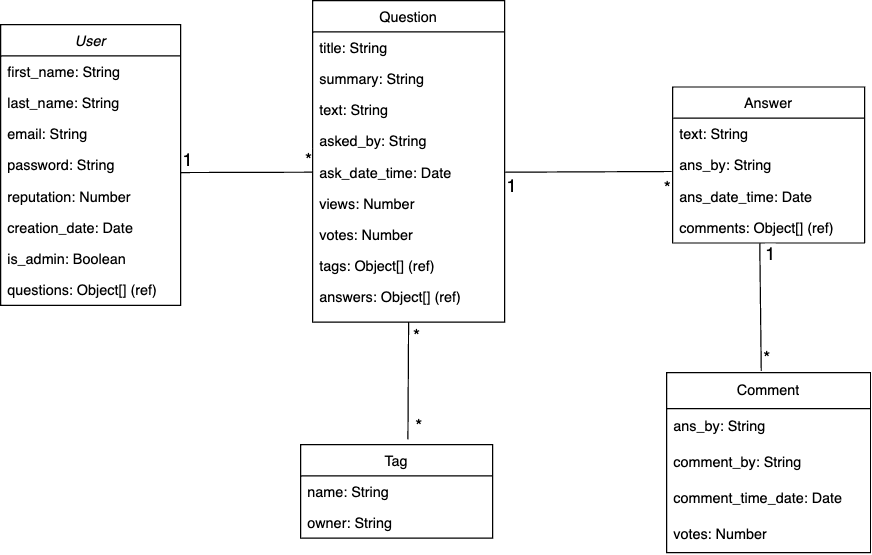

The diagram above was exported from draw.io. Its source (the exported page's mxGraphModel, read from the mxfile embedded in the PNG):
<mxGraphModel dx="928" dy="833" grid="0" gridSize="10" guides="1" tooltips="1" connect="1" arrows="1" fold="1" page="1" pageScale="1" pageWidth="827" pageHeight="1169" background="#ffffff" math="0" shadow="0">
  <root>
    <mxCell id="WIyWlLk6GJQsqaUBKTNV-0" />
    <mxCell id="WIyWlLk6GJQsqaUBKTNV-1" parent="WIyWlLk6GJQsqaUBKTNV-0" />
    <mxCell id="zkfFHV4jXpPFQw0GAbJ--0" value="User" style="swimlane;fontStyle=2;align=center;verticalAlign=top;childLayout=stackLayout;horizontal=1;startSize=26;horizontalStack=0;resizeParent=1;resizeLast=0;collapsible=1;marginBottom=0;rounded=0;shadow=0;strokeWidth=1;" parent="WIyWlLk6GJQsqaUBKTNV-1" vertex="1">
      <mxGeometry x="70" y="40" width="150" height="234" as="geometry">
        <mxRectangle x="230" y="140" width="160" height="26" as="alternateBounds" />
      </mxGeometry>
    </mxCell>
    <mxCell id="zkfFHV4jXpPFQw0GAbJ--1" value="first_name: String " style="text;align=left;verticalAlign=top;spacingLeft=4;spacingRight=4;overflow=hidden;rotatable=0;points=[[0,0.5],[1,0.5]];portConstraint=eastwest;" parent="zkfFHV4jXpPFQw0GAbJ--0" vertex="1">
      <mxGeometry y="26" width="150" height="26" as="geometry" />
    </mxCell>
    <mxCell id="zkfFHV4jXpPFQw0GAbJ--2" value="last_name: String" style="text;align=left;verticalAlign=top;spacingLeft=4;spacingRight=4;overflow=hidden;rotatable=0;points=[[0,0.5],[1,0.5]];portConstraint=eastwest;rounded=0;shadow=0;html=0;" parent="zkfFHV4jXpPFQw0GAbJ--0" vertex="1">
      <mxGeometry y="52" width="150" height="26" as="geometry" />
    </mxCell>
    <mxCell id="zkfFHV4jXpPFQw0GAbJ--3" value="email: String&#10;&#10;" style="text;align=left;verticalAlign=top;spacingLeft=4;spacingRight=4;overflow=hidden;rotatable=0;points=[[0,0.5],[1,0.5]];portConstraint=eastwest;rounded=0;shadow=0;html=0;" parent="zkfFHV4jXpPFQw0GAbJ--0" vertex="1">
      <mxGeometry y="78" width="150" height="26" as="geometry" />
    </mxCell>
    <mxCell id="b_yOTpMdaVzoECsLMgv4-2" value="password: String" style="text;align=left;verticalAlign=top;spacingLeft=4;spacingRight=4;overflow=hidden;rotatable=0;points=[[0,0.5],[1,0.5]];portConstraint=eastwest;rounded=0;shadow=0;html=0;" vertex="1" parent="zkfFHV4jXpPFQw0GAbJ--0">
      <mxGeometry y="104" width="150" height="26" as="geometry" />
    </mxCell>
    <mxCell id="b_yOTpMdaVzoECsLMgv4-1" value="reputation: Number" style="text;align=left;verticalAlign=top;spacingLeft=4;spacingRight=4;overflow=hidden;rotatable=0;points=[[0,0.5],[1,0.5]];portConstraint=eastwest;rounded=0;shadow=0;html=0;" vertex="1" parent="zkfFHV4jXpPFQw0GAbJ--0">
      <mxGeometry y="130" width="150" height="26" as="geometry" />
    </mxCell>
    <mxCell id="b_yOTpMdaVzoECsLMgv4-3" value="creation_date: Date" style="text;align=left;verticalAlign=top;spacingLeft=4;spacingRight=4;overflow=hidden;rotatable=0;points=[[0,0.5],[1,0.5]];portConstraint=eastwest;rounded=0;shadow=0;html=0;" vertex="1" parent="zkfFHV4jXpPFQw0GAbJ--0">
      <mxGeometry y="156" width="150" height="26" as="geometry" />
    </mxCell>
    <mxCell id="b_yOTpMdaVzoECsLMgv4-5" value="is_admin: Boolean" style="text;align=left;verticalAlign=top;spacingLeft=4;spacingRight=4;overflow=hidden;rotatable=0;points=[[0,0.5],[1,0.5]];portConstraint=eastwest;rounded=0;shadow=0;html=0;" vertex="1" parent="zkfFHV4jXpPFQw0GAbJ--0">
      <mxGeometry y="182" width="150" height="26" as="geometry" />
    </mxCell>
    <mxCell id="b_yOTpMdaVzoECsLMgv4-6" value="questions: Object[] (ref)" style="text;align=left;verticalAlign=top;spacingLeft=4;spacingRight=4;overflow=hidden;rotatable=0;points=[[0,0.5],[1,0.5]];portConstraint=eastwest;rounded=0;shadow=0;html=0;" vertex="1" parent="zkfFHV4jXpPFQw0GAbJ--0">
      <mxGeometry y="208" width="150" height="26" as="geometry" />
    </mxCell>
    <mxCell id="zkfFHV4jXpPFQw0GAbJ--6" value="Tag" style="swimlane;fontStyle=0;align=center;verticalAlign=top;childLayout=stackLayout;horizontal=1;startSize=26;horizontalStack=0;resizeParent=1;resizeLast=0;collapsible=1;marginBottom=0;rounded=0;shadow=0;strokeWidth=1;" parent="WIyWlLk6GJQsqaUBKTNV-1" vertex="1">
      <mxGeometry x="320" y="390" width="160" height="78" as="geometry">
        <mxRectangle x="130" y="380" width="160" height="26" as="alternateBounds" />
      </mxGeometry>
    </mxCell>
    <mxCell id="zkfFHV4jXpPFQw0GAbJ--7" value="name: String" style="text;align=left;verticalAlign=top;spacingLeft=4;spacingRight=4;overflow=hidden;rotatable=0;points=[[0,0.5],[1,0.5]];portConstraint=eastwest;" parent="zkfFHV4jXpPFQw0GAbJ--6" vertex="1">
      <mxGeometry y="26" width="160" height="26" as="geometry" />
    </mxCell>
    <mxCell id="b_yOTpMdaVzoECsLMgv4-17" value="owner: String" style="text;align=left;verticalAlign=top;spacingLeft=4;spacingRight=4;overflow=hidden;rotatable=0;points=[[0,0.5],[1,0.5]];portConstraint=eastwest;" vertex="1" parent="zkfFHV4jXpPFQw0GAbJ--6">
      <mxGeometry y="52" width="160" height="26" as="geometry" />
    </mxCell>
    <mxCell id="zkfFHV4jXpPFQw0GAbJ--13" value="Answer" style="swimlane;fontStyle=0;align=center;verticalAlign=top;childLayout=stackLayout;horizontal=1;startSize=26;horizontalStack=0;resizeParent=1;resizeLast=0;collapsible=1;marginBottom=0;rounded=0;shadow=0;strokeWidth=1;" parent="WIyWlLk6GJQsqaUBKTNV-1" vertex="1">
      <mxGeometry x="630" y="92" width="160" height="130" as="geometry">
        <mxRectangle x="340" y="380" width="170" height="26" as="alternateBounds" />
      </mxGeometry>
    </mxCell>
    <mxCell id="b_yOTpMdaVzoECsLMgv4-9" value="text: String" style="text;align=left;verticalAlign=top;spacingLeft=4;spacingRight=4;overflow=hidden;rotatable=0;points=[[0,0.5],[1,0.5]];portConstraint=eastwest;" vertex="1" parent="zkfFHV4jXpPFQw0GAbJ--13">
      <mxGeometry y="26" width="160" height="26" as="geometry" />
    </mxCell>
    <mxCell id="b_yOTpMdaVzoECsLMgv4-10" value="ans_by: String" style="text;align=left;verticalAlign=top;spacingLeft=4;spacingRight=4;overflow=hidden;rotatable=0;points=[[0,0.5],[1,0.5]];portConstraint=eastwest;" vertex="1" parent="zkfFHV4jXpPFQw0GAbJ--13">
      <mxGeometry y="52" width="160" height="26" as="geometry" />
    </mxCell>
    <mxCell id="zkfFHV4jXpPFQw0GAbJ--14" value="ans_date_time: Date" style="text;align=left;verticalAlign=top;spacingLeft=4;spacingRight=4;overflow=hidden;rotatable=0;points=[[0,0.5],[1,0.5]];portConstraint=eastwest;" parent="zkfFHV4jXpPFQw0GAbJ--13" vertex="1">
      <mxGeometry y="78" width="160" height="26" as="geometry" />
    </mxCell>
    <mxCell id="b_yOTpMdaVzoECsLMgv4-11" value="comments: Object[] (ref)" style="text;align=left;verticalAlign=top;spacingLeft=4;spacingRight=4;overflow=hidden;rotatable=0;points=[[0,0.5],[1,0.5]];portConstraint=eastwest;" vertex="1" parent="zkfFHV4jXpPFQw0GAbJ--13">
      <mxGeometry y="104" width="160" height="26" as="geometry" />
    </mxCell>
    <mxCell id="zkfFHV4jXpPFQw0GAbJ--17" value="Question" style="swimlane;fontStyle=0;align=center;verticalAlign=top;childLayout=stackLayout;horizontal=1;startSize=26;horizontalStack=0;resizeParent=1;resizeLast=0;collapsible=1;marginBottom=0;rounded=0;shadow=0;strokeWidth=1;" parent="WIyWlLk6GJQsqaUBKTNV-1" vertex="1">
      <mxGeometry x="330" y="20" width="160" height="268" as="geometry">
        <mxRectangle x="550" y="140" width="160" height="26" as="alternateBounds" />
      </mxGeometry>
    </mxCell>
    <mxCell id="zkfFHV4jXpPFQw0GAbJ--18" value="title: String" style="text;align=left;verticalAlign=top;spacingLeft=4;spacingRight=4;overflow=hidden;rotatable=0;points=[[0,0.5],[1,0.5]];portConstraint=eastwest;" parent="zkfFHV4jXpPFQw0GAbJ--17" vertex="1">
      <mxGeometry y="26" width="160" height="26" as="geometry" />
    </mxCell>
    <mxCell id="zkfFHV4jXpPFQw0GAbJ--19" value="summary: String" style="text;align=left;verticalAlign=top;spacingLeft=4;spacingRight=4;overflow=hidden;rotatable=0;points=[[0,0.5],[1,0.5]];portConstraint=eastwest;rounded=0;shadow=0;html=0;" parent="zkfFHV4jXpPFQw0GAbJ--17" vertex="1">
      <mxGeometry y="52" width="160" height="26" as="geometry" />
    </mxCell>
    <mxCell id="zkfFHV4jXpPFQw0GAbJ--20" value="text: String" style="text;align=left;verticalAlign=top;spacingLeft=4;spacingRight=4;overflow=hidden;rotatable=0;points=[[0,0.5],[1,0.5]];portConstraint=eastwest;rounded=0;shadow=0;html=0;" parent="zkfFHV4jXpPFQw0GAbJ--17" vertex="1">
      <mxGeometry y="78" width="160" height="26" as="geometry" />
    </mxCell>
    <mxCell id="zkfFHV4jXpPFQw0GAbJ--21" value="asked_by: String" style="text;align=left;verticalAlign=top;spacingLeft=4;spacingRight=4;overflow=hidden;rotatable=0;points=[[0,0.5],[1,0.5]];portConstraint=eastwest;rounded=0;shadow=0;html=0;" parent="zkfFHV4jXpPFQw0GAbJ--17" vertex="1">
      <mxGeometry y="104" width="160" height="26" as="geometry" />
    </mxCell>
    <mxCell id="b_yOTpMdaVzoECsLMgv4-7" value="ask_date_time: Date" style="text;align=left;verticalAlign=top;spacingLeft=4;spacingRight=4;overflow=hidden;rotatable=0;points=[[0,0.5],[1,0.5]];portConstraint=eastwest;rounded=0;shadow=0;html=0;" vertex="1" parent="zkfFHV4jXpPFQw0GAbJ--17">
      <mxGeometry y="130" width="160" height="26" as="geometry" />
    </mxCell>
    <mxCell id="zkfFHV4jXpPFQw0GAbJ--22" value="views: Number" style="text;align=left;verticalAlign=top;spacingLeft=4;spacingRight=4;overflow=hidden;rotatable=0;points=[[0,0.5],[1,0.5]];portConstraint=eastwest;rounded=0;shadow=0;html=0;" parent="zkfFHV4jXpPFQw0GAbJ--17" vertex="1">
      <mxGeometry y="156" width="160" height="26" as="geometry" />
    </mxCell>
    <mxCell id="b_yOTpMdaVzoECsLMgv4-8" value="votes: Number" style="text;align=left;verticalAlign=top;spacingLeft=4;spacingRight=4;overflow=hidden;rotatable=0;points=[[0,0.5],[1,0.5]];portConstraint=eastwest;rounded=0;shadow=0;html=0;" vertex="1" parent="zkfFHV4jXpPFQw0GAbJ--17">
      <mxGeometry y="182" width="160" height="26" as="geometry" />
    </mxCell>
    <mxCell id="zkfFHV4jXpPFQw0GAbJ--24" value="tags: Object[] (ref)" style="text;align=left;verticalAlign=top;spacingLeft=4;spacingRight=4;overflow=hidden;rotatable=0;points=[[0,0.5],[1,0.5]];portConstraint=eastwest;" parent="zkfFHV4jXpPFQw0GAbJ--17" vertex="1">
      <mxGeometry y="208" width="160" height="26" as="geometry" />
    </mxCell>
    <mxCell id="zkfFHV4jXpPFQw0GAbJ--25" value="answers: Object[] (ref)" style="text;align=left;verticalAlign=top;spacingLeft=4;spacingRight=4;overflow=hidden;rotatable=0;points=[[0,0.5],[1,0.5]];portConstraint=eastwest;" parent="zkfFHV4jXpPFQw0GAbJ--17" vertex="1">
      <mxGeometry y="234" width="160" height="26" as="geometry" />
    </mxCell>
    <mxCell id="b_yOTpMdaVzoECsLMgv4-13" value="Comment" style="swimlane;fontStyle=0;childLayout=stackLayout;horizontal=1;startSize=30;horizontalStack=0;resizeParent=1;resizeParentMax=0;resizeLast=0;collapsible=1;marginBottom=0;whiteSpace=wrap;html=1;" vertex="1" parent="WIyWlLk6GJQsqaUBKTNV-1">
      <mxGeometry x="625" y="330" width="170" height="150" as="geometry" />
    </mxCell>
    <mxCell id="b_yOTpMdaVzoECsLMgv4-15" value="ans_by: String" style="text;strokeColor=none;fillColor=none;align=left;verticalAlign=middle;spacingLeft=4;spacingRight=4;overflow=hidden;points=[[0,0.5],[1,0.5]];portConstraint=eastwest;rotatable=0;whiteSpace=wrap;html=1;" vertex="1" parent="b_yOTpMdaVzoECsLMgv4-13">
      <mxGeometry y="30" width="170" height="30" as="geometry" />
    </mxCell>
    <mxCell id="b_yOTpMdaVzoECsLMgv4-18" value="comment_by: String" style="text;strokeColor=none;fillColor=none;align=left;verticalAlign=middle;spacingLeft=4;spacingRight=4;overflow=hidden;points=[[0,0.5],[1,0.5]];portConstraint=eastwest;rotatable=0;whiteSpace=wrap;html=1;" vertex="1" parent="b_yOTpMdaVzoECsLMgv4-13">
      <mxGeometry y="60" width="170" height="30" as="geometry" />
    </mxCell>
    <mxCell id="b_yOTpMdaVzoECsLMgv4-19" value="comment_time_date: Date" style="text;strokeColor=none;fillColor=none;align=left;verticalAlign=middle;spacingLeft=4;spacingRight=4;overflow=hidden;points=[[0,0.5],[1,0.5]];portConstraint=eastwest;rotatable=0;whiteSpace=wrap;html=1;" vertex="1" parent="b_yOTpMdaVzoECsLMgv4-13">
      <mxGeometry y="90" width="170" height="30" as="geometry" />
    </mxCell>
    <mxCell id="b_yOTpMdaVzoECsLMgv4-16" value="votes: Number" style="text;strokeColor=none;fillColor=none;align=left;verticalAlign=middle;spacingLeft=4;spacingRight=4;overflow=hidden;points=[[0,0.5],[1,0.5]];portConstraint=eastwest;rotatable=0;whiteSpace=wrap;html=1;" vertex="1" parent="b_yOTpMdaVzoECsLMgv4-13">
      <mxGeometry y="120" width="170" height="30" as="geometry" />
    </mxCell>
    <mxCell id="b_yOTpMdaVzoECsLMgv4-29" value="" style="endArrow=none;html=1;rounded=0;endFill=0;entryX=0;entryY=0.5;entryDx=0;entryDy=0;exitX=1.001;exitY=0.742;exitDx=0;exitDy=0;exitPerimeter=0;" edge="1" parent="WIyWlLk6GJQsqaUBKTNV-1" source="b_yOTpMdaVzoECsLMgv4-2" target="b_yOTpMdaVzoECsLMgv4-7">
      <mxGeometry relative="1" as="geometry">
        <mxPoint x="230" y="163" as="sourcePoint" />
        <mxPoint x="320" y="150" as="targetPoint" />
      </mxGeometry>
    </mxCell>
    <mxCell id="b_yOTpMdaVzoECsLMgv4-31" value="1" style="edgeLabel;resizable=0;html=1;;align=left;verticalAlign=bottom;fontSize=15;" connectable="0" vertex="1" parent="b_yOTpMdaVzoECsLMgv4-29">
      <mxGeometry x="-1" relative="1" as="geometry" />
    </mxCell>
    <mxCell id="b_yOTpMdaVzoECsLMgv4-32" value="&lt;div style=&quot;font-size: 15px;&quot;&gt;*&lt;/div&gt;" style="edgeLabel;resizable=0;html=1;;align=right;verticalAlign=bottom;fontSize=15;" connectable="0" vertex="1" parent="b_yOTpMdaVzoECsLMgv4-29">
      <mxGeometry x="1" relative="1" as="geometry" />
    </mxCell>
    <mxCell id="b_yOTpMdaVzoECsLMgv4-33" value="" style="endArrow=none;html=1;rounded=0;exitX=1;exitY=0.5;exitDx=0;exitDy=0;entryX=-0.005;entryY=0.708;entryDx=0;entryDy=0;endFill=0;entryPerimeter=0;" edge="1" parent="WIyWlLk6GJQsqaUBKTNV-1" source="b_yOTpMdaVzoECsLMgv4-7" target="b_yOTpMdaVzoECsLMgv4-10">
      <mxGeometry relative="1" as="geometry">
        <mxPoint x="220" y="350" as="sourcePoint" />
        <mxPoint x="380" y="350" as="targetPoint" />
      </mxGeometry>
    </mxCell>
    <mxCell id="b_yOTpMdaVzoECsLMgv4-35" value="&lt;font style=&quot;font-size: 15px;&quot;&gt;1&lt;/font&gt;" style="edgeLabel;resizable=0;html=1;;align=left;verticalAlign=bottom;" connectable="0" vertex="1" parent="b_yOTpMdaVzoECsLMgv4-33">
      <mxGeometry x="-1" relative="1" as="geometry">
        <mxPoint y="22" as="offset" />
      </mxGeometry>
    </mxCell>
    <mxCell id="b_yOTpMdaVzoECsLMgv4-36" value="*" style="edgeLabel;resizable=0;html=1;;align=right;verticalAlign=bottom;fontSize=15;" connectable="0" vertex="1" parent="b_yOTpMdaVzoECsLMgv4-33">
      <mxGeometry x="1" relative="1" as="geometry">
        <mxPoint y="25" as="offset" />
      </mxGeometry>
    </mxCell>
    <mxCell id="b_yOTpMdaVzoECsLMgv4-41" value="" style="endArrow=none;html=1;rounded=0;exitX=0.464;exitY=-0.009;exitDx=0;exitDy=0;entryX=0.454;entryY=1.005;entryDx=0;entryDy=0;entryPerimeter=0;exitPerimeter=0;endFill=0;" edge="1" parent="WIyWlLk6GJQsqaUBKTNV-1" source="b_yOTpMdaVzoECsLMgv4-13" target="b_yOTpMdaVzoECsLMgv4-11">
      <mxGeometry relative="1" as="geometry">
        <mxPoint x="270" y="480" as="sourcePoint" />
        <mxPoint x="430" y="480" as="targetPoint" />
      </mxGeometry>
    </mxCell>
    <mxCell id="b_yOTpMdaVzoECsLMgv4-43" value="&lt;font style=&quot;font-size: 15px;&quot;&gt;*&lt;/font&gt;" style="edgeLabel;resizable=0;html=1;;align=left;verticalAlign=bottom;" connectable="0" vertex="1" parent="b_yOTpMdaVzoECsLMgv4-41">
      <mxGeometry x="-1" relative="1" as="geometry" />
    </mxCell>
    <mxCell id="b_yOTpMdaVzoECsLMgv4-44" value="1" style="edgeLabel;resizable=0;html=1;;align=right;verticalAlign=bottom;fontSize=15;" connectable="0" vertex="1" parent="b_yOTpMdaVzoECsLMgv4-41">
      <mxGeometry x="1" relative="1" as="geometry">
        <mxPoint x="14" y="20" as="offset" />
      </mxGeometry>
    </mxCell>
    <mxCell id="b_yOTpMdaVzoECsLMgv4-48" value="" style="endArrow=none;html=1;rounded=0;entryX=0.5;entryY=1;entryDx=0;entryDy=0;exitX=0.559;exitY=-0.058;exitDx=0;exitDy=0;exitPerimeter=0;endFill=0;" edge="1" parent="WIyWlLk6GJQsqaUBKTNV-1" source="zkfFHV4jXpPFQw0GAbJ--6" target="zkfFHV4jXpPFQw0GAbJ--17">
      <mxGeometry relative="1" as="geometry">
        <mxPoint x="280" y="390" as="sourcePoint" />
        <mxPoint x="440" y="390" as="targetPoint" />
      </mxGeometry>
    </mxCell>
    <mxCell id="b_yOTpMdaVzoECsLMgv4-50" value="*" style="edgeLabel;resizable=0;html=1;;align=left;verticalAlign=bottom;fontSize=15;" connectable="0" vertex="1" parent="b_yOTpMdaVzoECsLMgv4-48">
      <mxGeometry x="-1" relative="1" as="geometry">
        <mxPoint x="5" as="offset" />
      </mxGeometry>
    </mxCell>
    <mxCell id="b_yOTpMdaVzoECsLMgv4-51" value="&lt;font style=&quot;font-size: 15px;&quot;&gt;*&lt;/font&gt;" style="edgeLabel;resizable=0;html=1;;align=right;verticalAlign=bottom;" connectable="0" vertex="1" parent="b_yOTpMdaVzoECsLMgv4-48">
      <mxGeometry x="1" relative="1" as="geometry">
        <mxPoint x="10" y="22" as="offset" />
      </mxGeometry>
    </mxCell>
  </root>
</mxGraphModel>